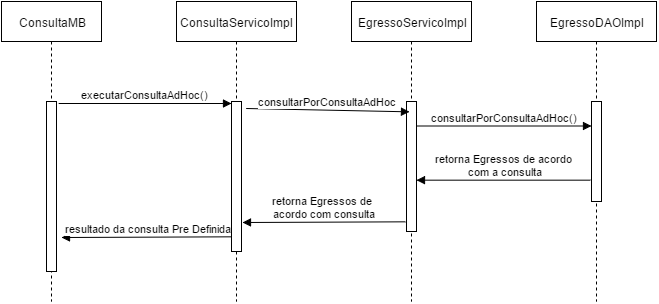

The diagram above was exported from draw.io. Its source (the exported page's mxGraphModel, read from the mxfile embedded in the PNG):
<mxGraphModel dx="1392" dy="643" grid="1" gridSize="10" guides="1" tooltips="1" connect="1" arrows="1" fold="1" page="1" pageScale="1" pageWidth="1169" pageHeight="826" background="#ffffff" math="0" shadow="0">
  <root>
    <mxCell id="0" />
    <mxCell id="1" parent="0" />
    <mxCell id="5f2c9456fa5542a4-4" value="&lt;span&gt;ConsultaMB&lt;/span&gt;" style="shape=umlLifeline;perimeter=lifelinePerimeter;whiteSpace=wrap;html=1;container=1;collapsible=0;recursiveResize=0;outlineConnect=0;" vertex="1" parent="1">
      <mxGeometry x="95" y="100" width="100" height="300" as="geometry" />
    </mxCell>
    <mxCell id="5f2c9456fa5542a4-2" value="" style="html=1;points=[];perimeter=orthogonalPerimeter;" vertex="1" parent="1">
      <mxGeometry x="140" y="200" width="10" height="170" as="geometry" />
    </mxCell>
    <mxCell id="5f2c9456fa5542a4-5" value="ConsultaServicoImpl" style="shape=umlLifeline;perimeter=lifelinePerimeter;whiteSpace=wrap;html=1;container=1;collapsible=0;recursiveResize=0;outlineConnect=0;" vertex="1" parent="1">
      <mxGeometry x="270" y="100" width="120" height="300" as="geometry" />
    </mxCell>
    <mxCell id="5f2c9456fa5542a4-6" value="" style="html=1;points=[];perimeter=orthogonalPerimeter;" vertex="1" parent="5f2c9456fa5542a4-5">
      <mxGeometry x="55" y="100" width="10" height="150" as="geometry" />
    </mxCell>
    <mxCell id="5f2c9456fa5542a4-14" value="executarConsultaAdHoc()" style="html=1;verticalAlign=bottom;endArrow=block;exitX=1.2;exitY=0.014;exitPerimeter=0;" edge="1" parent="1" source="5f2c9456fa5542a4-2" target="5f2c9456fa5542a4-6">
      <mxGeometry width="80" relative="1" as="geometry">
        <mxPoint x="220" y="230" as="sourcePoint" />
        <mxPoint x="326" y="202" as="targetPoint" />
      </mxGeometry>
    </mxCell>
    <mxCell id="5f2c9456fa5542a4-17" value="&lt;span&gt;EgressoServicoImpl&lt;/span&gt;" style="shape=umlLifeline;perimeter=lifelinePerimeter;whiteSpace=wrap;html=1;container=1;collapsible=0;recursiveResize=0;outlineConnect=0;" vertex="1" parent="1">
      <mxGeometry x="445" y="100" width="120" height="300" as="geometry" />
    </mxCell>
    <mxCell id="5f2c9456fa5542a4-18" value="" style="html=1;points=[];perimeter=orthogonalPerimeter;" vertex="1" parent="5f2c9456fa5542a4-17">
      <mxGeometry x="55" y="100" width="10" height="130" as="geometry" />
    </mxCell>
    <mxCell id="5f2c9456fa5542a4-15" value="consultarPorConsultaAdHoc" style="html=1;verticalAlign=bottom;endArrow=block;exitX=1.45;exitY=0.047;exitPerimeter=0;" edge="1" parent="1" source="5f2c9456fa5542a4-6">
      <mxGeometry width="80" relative="1" as="geometry">
        <mxPoint x="360" y="220" as="sourcePoint" />
        <mxPoint x="503" y="210.33333333333337" as="targetPoint" />
      </mxGeometry>
    </mxCell>
    <mxCell id="5f2c9456fa5542a4-20" value="retorna Egressos de&amp;nbsp;&lt;div&gt;acordo com consulta&lt;/div&gt;" style="html=1;verticalAlign=bottom;endArrow=block;exitX=-0.133;exitY=0.928;exitPerimeter=0;" edge="1" parent="1" source="5f2c9456fa5542a4-18">
      <mxGeometry width="80" relative="1" as="geometry">
        <mxPoint x="645" y="380" as="sourcePoint" />
        <mxPoint x="336" y="321" as="targetPoint" />
      </mxGeometry>
    </mxCell>
    <mxCell id="5f2c9456fa5542a4-21" value="resultado da consulta Pre Definida" style="html=1;verticalAlign=bottom;endArrow=block;exitX=-0.05;exitY=0.904;exitPerimeter=0;" edge="1" parent="1" source="5f2c9456fa5542a4-6">
      <mxGeometry x="-0.0315" width="80" relative="1" as="geometry">
        <mxPoint x="240" y="420" as="sourcePoint" />
        <mxPoint x="155" y="336" as="targetPoint" />
        <Array as="points" />
        <mxPoint as="offset" />
      </mxGeometry>
    </mxCell>
    <mxCell id="5f2c9456fa5542a4-22" value="&lt;span&gt;EgressoDAOImpl&lt;/span&gt;" style="shape=umlLifeline;perimeter=lifelinePerimeter;whiteSpace=wrap;html=1;container=1;collapsible=0;recursiveResize=0;outlineConnect=0;" vertex="1" parent="1">
      <mxGeometry x="630" y="100" width="120" height="300" as="geometry" />
    </mxCell>
    <mxCell id="5f2c9456fa5542a4-23" value="" style="html=1;points=[];perimeter=orthogonalPerimeter;" vertex="1" parent="5f2c9456fa5542a4-22">
      <mxGeometry x="55" y="100" width="10" height="100" as="geometry" />
    </mxCell>
    <mxCell id="5f2c9456fa5542a4-24" value="consultarPorConsultaAdHoc()" style="html=1;verticalAlign=bottom;endArrow=block;exitX=1.033;exitY=0.189;exitPerimeter=0;" edge="1" parent="1" source="5f2c9456fa5542a4-18" target="5f2c9456fa5542a4-23">
      <mxGeometry width="80" relative="1" as="geometry">
        <mxPoint x="690" y="480" as="sourcePoint" />
        <mxPoint x="770" y="480" as="targetPoint" />
      </mxGeometry>
    </mxCell>
    <mxCell id="5f2c9456fa5542a4-25" value="retorna Egressos de acordo&lt;div&gt;&amp;nbsp;com a consulta&lt;/div&gt;" style="html=1;verticalAlign=bottom;endArrow=block;exitX=-0.133;exitY=0.79;exitPerimeter=0;" edge="1" parent="1" source="5f2c9456fa5542a4-23" target="5f2c9456fa5542a4-18">
      <mxGeometry width="80" relative="1" as="geometry">
        <mxPoint x="740" y="510" as="sourcePoint" />
        <mxPoint x="820" y="510" as="targetPoint" />
      </mxGeometry>
    </mxCell>
  </root>
</mxGraphModel>